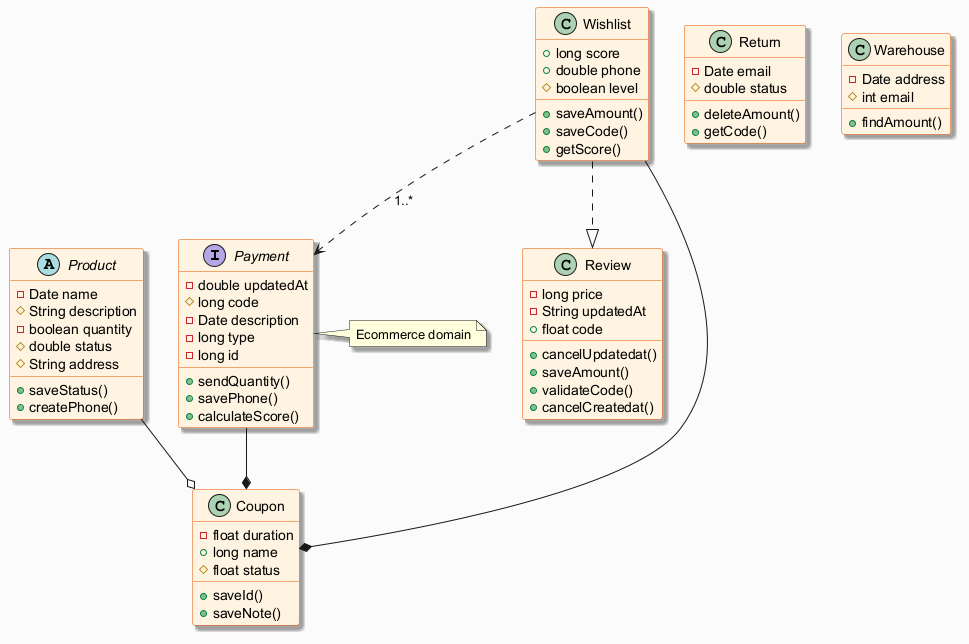

The diagram above was rendered by PlantUML. Its source (embedded in the PNG):
@startuml
skinparam backgroundColor #FAFAFA
skinparam classBackgroundColor #FFF3E0
skinparam classBorderColor #E65100
skinparam shadowing true
interface Payment {
  -double updatedAt
  #long code
  -Date description
  -long type
  -long id
  +sendQuantity()
  +savePhone()
  +calculateScore()
}
abstract class Product {
  -Date name
  #String description
  -boolean quantity
  #double status
  #String address
  +saveStatus()
  +createPhone()
}
class Wishlist {
  +long score
  +double phone
  #boolean level
  +saveAmount()
  +saveCode()
  +getScore()
}
class Review {
  -long price
  -String updatedAt
  +float code
  +cancelUpdatedat()
  +saveAmount()
  +validateCode()
  +cancelCreatedat()
}
class Coupon {
  -float duration
  +long name
  #float status
  +saveId()
  +saveNote()
}
class Return {
  -Date email
  #double status
  +deleteAmount()
  +getCode()
}
class Warehouse {
  -Date address
  #int email
  +findAmount()
}
Wishlist --* Coupon
Wishlist ..|> Review
Payment --* Coupon
Product --o Coupon
Wishlist ..> Payment : "1..*"
note right of Payment : Ecommerce domain
@enduml